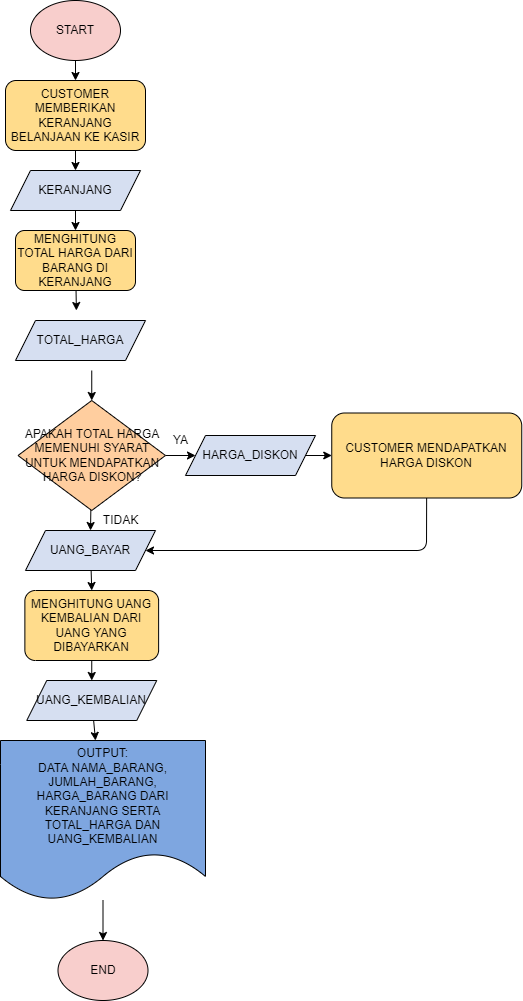

The diagram above was exported from draw.io. Its source (the exported page's mxGraphModel, read from the mxfile embedded in the PNG):
<mxGraphModel dx="772" dy="566" grid="1" gridSize="10" guides="1" tooltips="1" connect="1" arrows="1" fold="1" page="1" pageScale="1" pageWidth="850" pageHeight="1100" math="0" shadow="0">
  <root>
    <mxCell id="0" />
    <mxCell id="1" parent="0" />
    <mxCell id="2" value="" style="edgeStyle=none;html=1;strokeColor=#000000;" edge="1" parent="1" source="3" target="5">
      <mxGeometry relative="1" as="geometry" />
    </mxCell>
    <mxCell id="3" value="&lt;font color=&quot;#000000&quot;&gt;START&lt;/font&gt;" style="ellipse;whiteSpace=wrap;html=1;fillColor=#f8cecc;" vertex="1" parent="1">
      <mxGeometry x="60" width="90" height="60" as="geometry" />
    </mxCell>
    <mxCell id="4" style="edgeStyle=none;html=1;strokeColor=#000000;" edge="1" parent="1" source="5" target="9">
      <mxGeometry relative="1" as="geometry" />
    </mxCell>
    <mxCell id="5" value="CUSTOMER MEMBERIKAN KERANJANG BELANJAAN KE KASIR" style="rounded=1;whiteSpace=wrap;html=1;fontColor=#000000;fillColor=#ffdc8c;" vertex="1" parent="1">
      <mxGeometry x="35" y="80" width="140" height="70" as="geometry" />
    </mxCell>
    <mxCell id="6" style="edgeStyle=none;html=1;strokeColor=#000000;" edge="1" parent="1" source="7">
      <mxGeometry relative="1" as="geometry">
        <mxPoint x="105.89285714285711" y="310" as="targetPoint" />
      </mxGeometry>
    </mxCell>
    <mxCell id="7" value="MENGHITUNG TOTAL HARGA DARI BARANG DI KERANJANG" style="rounded=1;whiteSpace=wrap;html=1;fontColor=#000000;fillColor=#ffdc8c;" vertex="1" parent="1">
      <mxGeometry x="45" y="230" width="120" height="60" as="geometry" />
    </mxCell>
    <mxCell id="8" style="edgeStyle=none;html=1;entryX=0.5;entryY=0;entryDx=0;entryDy=0;strokeColor=#000000;" edge="1" parent="1" source="9" target="7">
      <mxGeometry relative="1" as="geometry" />
    </mxCell>
    <mxCell id="9" value="KERANJANG" style="shape=parallelogram;perimeter=parallelogramPerimeter;whiteSpace=wrap;html=1;fixedSize=1;fontColor=#000000;fillColor=#d6dff1;" vertex="1" parent="1">
      <mxGeometry x="40" y="170" width="130" height="40" as="geometry" />
    </mxCell>
    <mxCell id="10" style="edgeStyle=none;html=1;entryX=0.5;entryY=0;entryDx=0;entryDy=0;strokeColor=#000000;" edge="1" parent="1" target="15">
      <mxGeometry relative="1" as="geometry">
        <mxPoint x="121.25" y="370" as="sourcePoint" />
      </mxGeometry>
    </mxCell>
    <mxCell id="11" style="edgeStyle=none;html=1;entryX=0.5;entryY=0;entryDx=0;entryDy=0;strokeColor=#000000;" edge="1" parent="1" source="12" target="23">
      <mxGeometry relative="1" as="geometry" />
    </mxCell>
    <mxCell id="12" value="UANG_BAYAR" style="shape=parallelogram;perimeter=parallelogramPerimeter;whiteSpace=wrap;html=1;fixedSize=1;fontColor=#000000;fillColor=#d6dff1;" vertex="1" parent="1">
      <mxGeometry x="55" y="530" width="130" height="40" as="geometry" />
    </mxCell>
    <mxCell id="13" style="edgeStyle=none;html=1;entryX=0;entryY=0.5;entryDx=0;entryDy=0;fontSize=1;fontColor=#000000;strokeColor=#000000;" edge="1" parent="1" source="15" target="21">
      <mxGeometry relative="1" as="geometry" />
    </mxCell>
    <mxCell id="14" style="edgeStyle=none;html=1;entryX=0.5;entryY=0;entryDx=0;entryDy=0;fontSize=1;fontColor=#000000;strokeColor=#000000;" edge="1" parent="1" source="15" target="12">
      <mxGeometry relative="1" as="geometry" />
    </mxCell>
    <mxCell id="15" value="&lt;font color=&quot;#000000&quot;&gt;APAKAH TOTAL HARGA MEMENUHI SYARAT UNTUK MENDAPATKAN HARGA DISKON?&lt;br&gt;&lt;/font&gt;" style="rhombus;whiteSpace=wrap;html=1;fillColor=#ffce9f;" vertex="1" parent="1">
      <mxGeometry x="47.5" y="400" width="147.5" height="110" as="geometry" />
    </mxCell>
    <mxCell id="16" style="edgeStyle=none;html=1;strokeColor=#000000;" edge="1" parent="1" source="17" target="25">
      <mxGeometry relative="1" as="geometry" />
    </mxCell>
    <mxCell id="17" value="UANG_KEMBALIAN" style="shape=parallelogram;perimeter=parallelogramPerimeter;whiteSpace=wrap;html=1;fixedSize=1;fontColor=#000000;fillColor=#d6dff1;" vertex="1" parent="1">
      <mxGeometry x="56.25" y="680" width="130" height="40" as="geometry" />
    </mxCell>
    <mxCell id="18" style="edgeStyle=none;html=1;entryX=1;entryY=0.5;entryDx=0;entryDy=0;strokeColor=#000000;" edge="1" parent="1" source="19" target="12">
      <mxGeometry relative="1" as="geometry">
        <Array as="points">
          <mxPoint x="456" y="550" />
        </Array>
      </mxGeometry>
    </mxCell>
    <mxCell id="19" value="CUSTOMER MENDAPATKAN HARGA DISKON" style="rounded=1;whiteSpace=wrap;html=1;fontColor=#000000;fillColor=#ffdc8c;" vertex="1" parent="1">
      <mxGeometry x="361.25" y="412.5" width="190" height="85" as="geometry" />
    </mxCell>
    <mxCell id="20" style="edgeStyle=none;html=1;entryX=0;entryY=0.5;entryDx=0;entryDy=0;strokeColor=#000000;" edge="1" parent="1" source="21" target="19">
      <mxGeometry relative="1" as="geometry" />
    </mxCell>
    <mxCell id="21" value="HARGA_DISKON" style="shape=parallelogram;perimeter=parallelogramPerimeter;whiteSpace=wrap;html=1;fixedSize=1;fontColor=#000000;fillColor=#d6dff1;" vertex="1" parent="1">
      <mxGeometry x="215" y="435" width="130" height="40" as="geometry" />
    </mxCell>
    <mxCell id="22" style="edgeStyle=none;html=1;entryX=0.5;entryY=0;entryDx=0;entryDy=0;strokeColor=#000000;" edge="1" parent="1" source="23" target="17">
      <mxGeometry relative="1" as="geometry" />
    </mxCell>
    <mxCell id="23" value="MENGHITUNG UANG KEMBALIAN DARI UANG YANG DIBAYARKAN" style="rounded=1;whiteSpace=wrap;html=1;fontColor=#000000;fillColor=#ffdc8c;" vertex="1" parent="1">
      <mxGeometry x="54.370000000000005" y="590" width="133.75" height="70" as="geometry" />
    </mxCell>
    <mxCell id="24" style="edgeStyle=none;html=1;entryX=0.5;entryY=0;entryDx=0;entryDy=0;strokeColor=#000000;" edge="1" parent="1" source="25" target="26">
      <mxGeometry relative="1" as="geometry" />
    </mxCell>
    <mxCell id="25" value="&lt;font style=&quot;font-size: 12px&quot;&gt;OUTPUT:&lt;br&gt;DATA NAMA_BARANG,&lt;br&gt;JUMLAH_BARANG,&lt;br&gt;HARGA_BARANG DARI KERANJANG SERTA&lt;br&gt;TOTAL_HARGA DAN&lt;br&gt;UANG_KEMBALIAN&lt;br&gt;&lt;/font&gt;" style="shape=document;whiteSpace=wrap;html=1;boundedLbl=1;fontSize=1;fontColor=#000000;fillColor=#7ea6e0;" vertex="1" parent="1">
      <mxGeometry x="30" y="740" width="205" height="160" as="geometry" />
    </mxCell>
    <mxCell id="26" value="&lt;font color=&quot;#000000&quot;&gt;END&lt;/font&gt;" style="ellipse;whiteSpace=wrap;html=1;fillColor=#f8cecc;" vertex="1" parent="1">
      <mxGeometry x="87.5" y="940" width="90" height="60" as="geometry" />
    </mxCell>
    <mxCell id="27" value="&lt;font color=&quot;#000000&quot;&gt;YA&lt;/font&gt;" style="text;html=1;align=center;verticalAlign=middle;resizable=0;points=[];autosize=1;strokeColor=none;fillColor=none;" vertex="1" parent="1">
      <mxGeometry x="195" y="430" width="30" height="20" as="geometry" />
    </mxCell>
    <mxCell id="28" value="&lt;font color=&quot;#000000&quot;&gt;TIDAK&lt;/font&gt;" style="text;html=1;align=center;verticalAlign=middle;resizable=0;points=[];autosize=1;strokeColor=none;fillColor=none;" vertex="1" parent="1">
      <mxGeometry x="125" y="510" width="50" height="20" as="geometry" />
    </mxCell>
    <mxCell id="29" value="TOTAL_HARGA" style="shape=parallelogram;perimeter=parallelogramPerimeter;whiteSpace=wrap;html=1;fixedSize=1;fontColor=#000000;fillColor=#d6dff1;" vertex="1" parent="1">
      <mxGeometry x="45" y="320" width="130" height="40" as="geometry" />
    </mxCell>
  </root>
</mxGraphModel>